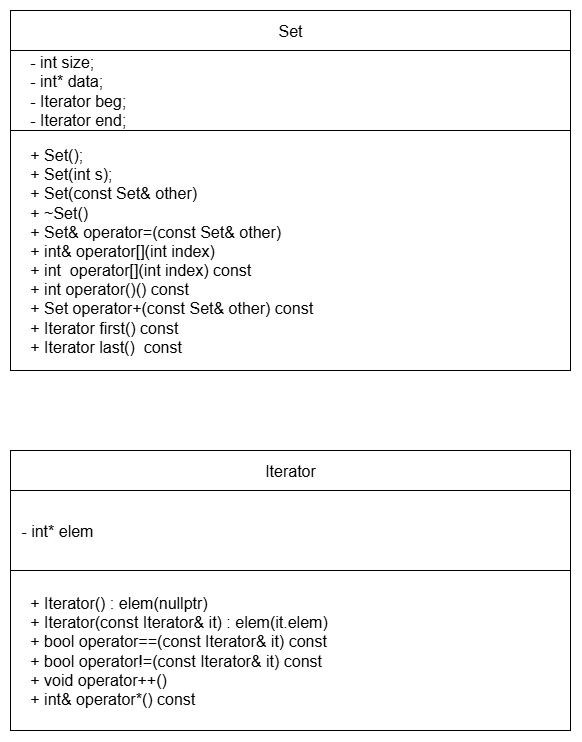

The diagram above was exported from draw.io. Its source (the exported page's mxGraphModel, read from the mxfile embedded in the PNG):
<mxGraphModel dx="1489" dy="943" grid="1" gridSize="10" guides="1" tooltips="1" connect="1" arrows="1" fold="1" page="1" pageScale="1" pageWidth="827" pageHeight="1169" math="0" shadow="0">
  <root>
    <mxCell id="0" />
    <mxCell id="1" parent="0" />
    <mxCell id="K_d9pnd9iRBolU0SF6RB-1" value="&lt;div&gt;&lt;span style=&quot;font-size: 16px;&quot;&gt;&amp;nbsp; &amp;nbsp; - int size;&amp;nbsp; &amp;nbsp; &amp;nbsp; &amp;nbsp;&lt;/span&gt;&lt;/div&gt;&lt;div&gt;&lt;span style=&quot;font-size: 16px;&quot;&gt;&amp;nbsp; &amp;nbsp; - int* data;&amp;nbsp; &amp;nbsp; &amp;nbsp;&lt;/span&gt;&lt;/div&gt;&lt;div&gt;&lt;span style=&quot;font-size: 16px;&quot;&gt;&amp;nbsp; &amp;nbsp; - Iterator beg;&lt;/span&gt;&lt;/div&gt;&lt;div&gt;&lt;span style=&quot;font-size: 16px;&quot;&gt;&amp;nbsp; &amp;nbsp; - Iterator end;&lt;/span&gt;&lt;/div&gt;" style="rounded=0;whiteSpace=wrap;html=1;align=left;" vertex="1" parent="1">
      <mxGeometry x="360" y="200" width="560" height="80" as="geometry" />
    </mxCell>
    <mxCell id="K_d9pnd9iRBolU0SF6RB-2" value="&lt;font style=&quot;font-size: 16px;&quot;&gt;Set&lt;/font&gt;" style="rounded=0;whiteSpace=wrap;html=1;" vertex="1" parent="1">
      <mxGeometry x="360" y="160" width="560" height="40" as="geometry" />
    </mxCell>
    <mxCell id="K_d9pnd9iRBolU0SF6RB-3" value="&lt;div&gt;&lt;span style=&quot;font-size: 16px;&quot;&gt;&amp;nbsp; &amp;nbsp; + Set();&amp;nbsp; &amp;nbsp; &amp;nbsp; &amp;nbsp; &amp;nbsp; &amp;nbsp; &amp;nbsp; &amp;nbsp;&lt;/span&gt;&lt;/div&gt;&lt;div&gt;&lt;span style=&quot;font-size: 16px;&quot;&gt;&amp;nbsp; &amp;nbsp; + Set(int s);&amp;nbsp; &amp;nbsp; &amp;nbsp; &amp;nbsp; &amp;nbsp;&lt;/span&gt;&lt;/div&gt;&lt;div&gt;&lt;span style=&quot;font-size: 16px;&quot;&gt;&amp;nbsp; &amp;nbsp; + Set(const Set&amp;amp; other)&lt;/span&gt;&lt;/div&gt;&lt;div&gt;&lt;span style=&quot;font-size: 16px;&quot;&gt;&amp;nbsp; &amp;nbsp; + ~Set()&lt;/span&gt;&lt;/div&gt;&lt;div&gt;&lt;span style=&quot;font-size: 16px;&quot;&gt;&amp;nbsp; &amp;nbsp; + Set&amp;amp; operator=(const Set&amp;amp; other)&lt;/span&gt;&lt;/div&gt;&lt;div&gt;&lt;span style=&quot;font-size: 16px;&quot;&gt;&amp;nbsp; &amp;nbsp; + int&amp;amp; operator[](int index)&lt;/span&gt;&lt;/div&gt;&lt;div&gt;&lt;span style=&quot;font-size: 16px;&quot;&gt;&amp;nbsp; &amp;nbsp; + int&amp;nbsp; operator[](int index) const&lt;/span&gt;&lt;/div&gt;&lt;div&gt;&lt;span style=&quot;font-size: 16px;&quot;&gt;&amp;nbsp; &amp;nbsp; + int operator()() const&lt;/span&gt;&lt;/div&gt;&lt;div&gt;&lt;span style=&quot;font-size: 16px;&quot;&gt;&amp;nbsp; &amp;nbsp; + Set operator+(const Set&amp;amp; other) const&lt;/span&gt;&lt;/div&gt;&lt;div&gt;&lt;span style=&quot;font-size: 16px;&quot;&gt;&amp;nbsp; &amp;nbsp; + Iterator first() const&amp;nbsp;&lt;/span&gt;&lt;/div&gt;&lt;div&gt;&lt;span style=&quot;font-size: 16px;&quot;&gt;&amp;nbsp; &amp;nbsp; + Iterator last()&amp;nbsp; const&lt;/span&gt;&lt;/div&gt;" style="rounded=0;whiteSpace=wrap;html=1;align=left;" vertex="1" parent="1">
      <mxGeometry x="360" y="280" width="560" height="240" as="geometry" />
    </mxCell>
    <mxCell id="K_d9pnd9iRBolU0SF6RB-4" value="&lt;span style=&quot;font-size: 16px;&quot;&gt;&amp;nbsp; - int* elem&lt;/span&gt;" style="rounded=0;whiteSpace=wrap;html=1;align=left;" vertex="1" parent="1">
      <mxGeometry x="360" y="640" width="560" height="80" as="geometry" />
    </mxCell>
    <mxCell id="K_d9pnd9iRBolU0SF6RB-5" value="&lt;font style=&quot;font-size: 16px;&quot;&gt;Iterator&lt;/font&gt;" style="rounded=0;whiteSpace=wrap;html=1;" vertex="1" parent="1">
      <mxGeometry x="360" y="600" width="560" height="40" as="geometry" />
    </mxCell>
    <mxCell id="K_d9pnd9iRBolU0SF6RB-6" value="&lt;div&gt;&lt;span style=&quot;font-size: 16px;&quot;&gt;&amp;nbsp; &amp;nbsp; + Iterator() : elem(nullptr)&lt;/span&gt;&lt;/div&gt;&lt;div&gt;&lt;span style=&quot;font-size: 16px;&quot;&gt;&amp;nbsp; &amp;nbsp; + Iterator(const Iterator&amp;amp; it) : elem(it.elem)&amp;nbsp;&lt;/span&gt;&lt;/div&gt;&lt;div&gt;&lt;span style=&quot;font-size: 16px;&quot;&gt;&amp;nbsp; &amp;nbsp; + bool operator==(const Iterator&amp;amp; it) const&amp;nbsp;&lt;/span&gt;&lt;/div&gt;&lt;div&gt;&lt;span style=&quot;font-size: 16px;&quot;&gt;&amp;nbsp; &amp;nbsp; + bool operator!=(const Iterator&amp;amp; it) const&amp;nbsp;&lt;/span&gt;&lt;/div&gt;&lt;div&gt;&lt;span style=&quot;background-color: transparent; color: light-dark(rgb(0, 0, 0), rgb(255, 255, 255)); font-size: 16px;&quot;&gt;&amp;nbsp; &amp;nbsp; + void operator++()&amp;nbsp;&lt;/span&gt;&lt;/div&gt;&lt;div&gt;&lt;span style=&quot;font-size: 16px;&quot;&gt;&amp;nbsp; &amp;nbsp; + int&amp;amp; operator*() const&lt;/span&gt;&lt;/div&gt;" style="rounded=0;whiteSpace=wrap;html=1;align=left;" vertex="1" parent="1">
      <mxGeometry x="360" y="720" width="560" height="160" as="geometry" />
    </mxCell>
  </root>
</mxGraphModel>